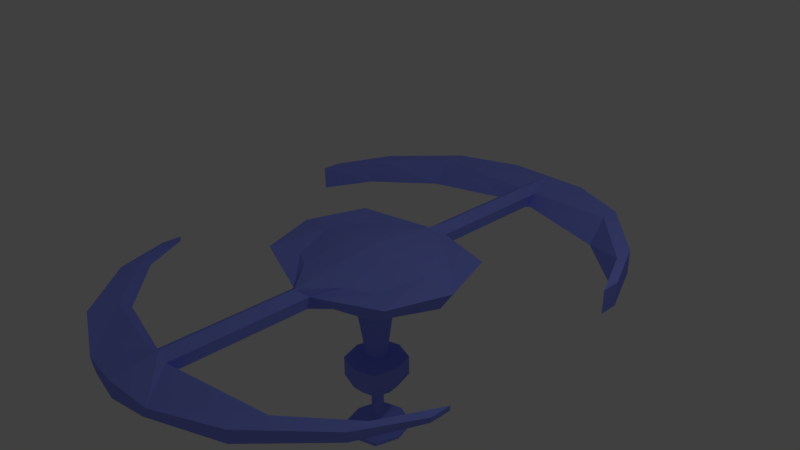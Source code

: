 # Source: space-station.blend  (saved by Blender 2.77.0; exported with 4.5.12 LTS)
import bpy
from mathutils import Matrix  # noqa: F401  (used for matrix-valued properties, if any)

bpy.ops.wm.read_factory_settings(use_empty=True)
scene = bpy.context.scene
scene.name = 'Scene'

# ---- collections
col_collection_1 = bpy.data.collections.new('Collection 1'); scene.collection.children.link(col_collection_1)

# ---- materials (node trees are filled in below, after node groups)
mat_material_001 = bpy.data.materials.new('Material.001')
mat_material_001.alpha_threshold = 0.0
mat_material_001.use_transparent_shadow = False
mat_material_001.preview_render_type = 'SHADERBALL'
mat_material_001.diffuse_color = (0.2654, 0.3194, 1.0, 1.0)
mat_material_001.roughness = 0.5
mat_material_001.line_color = (0.0, 0.0, 0.0, 1.0)

# ---- material node trees

# ---- world
world_world = bpy.data.worlds.new('World'); scene.world = world_world
world_world.color = (0.05088, 0.05088, 0.05088)
world_world.use_sun_shadow = False
world_world.sun_shadow_jitter_overblur = 0.0
world_world.cycles.sampling_method = 'MANUAL'

# ---- cameras
cam_camera = bpy.data.cameras.new('Camera')
cam_camera.clip_end = 100.0
cam_camera.lens = 35.0
cam_camera.sensor_width = 32.0
cam_camera.sensor_height = 18.0
cam_camera.ortho_scale = 7.314
cam_camera.dof.focus_distance = 0.0
cam_camera.dof.aperture_fstop = 128.0

# ---- lights
light_lamp = bpy.data.lights.new('Lamp', 'POINT')
light_lamp.transmission_factor = 0.0
light_lamp.cutoff_distance = 30.0
light_lamp.energy = 100.0
light_lamp.shadow_buffer_clip_start = 1.001
light_lamp.shadow_soft_size = 0.1
light_lamp.shadow_maximum_resolution = 0.006
light_lamp.use_absolute_resolution = True

# ---- meshes
me_cube = bpy.data.meshes.new('Cube')
me_cube.from_pydata([(-3.761e-05, 0.6711, -0.183), (-3.761e-05, -0.6711, -0.183), (-0.5042, -0.4583, -0.1483), (-0.5042, 0.4583, -0.1483), (3.015e-05, 0.5287, 0.02598), (2.927e-05, -0.5287, 0.02598), (-0.4159, -0.361, -0.01601), (-0.4159, 0.361, -0.01601), (-9.581e-05, 0.09042, -0.8607), (-0.07131, 0.5977, -0.1462), (6.568e-05, 0.7318, -6.152e-06), (-0.07131, -0.5977, -0.1462), (6.509e-05, -0.7318, -6.152e-06), (-0.6872, 2.418e-07, -0.1697), (-0.6425, -0.4794, -6.152e-06), (-0.6425, 0.4794, -6.152e-06), (2.973e-05, -3.759e-07, 0.09173), (-0.2301, 0.4709, 0.003995), (-0.2301, -0.4709, 0.003995), (-0.5399, 8.62e-08, 0.02173), (-0.08776, 0.6735, -0.04835), (-0.8082, 2.014e-07, -6.152e-06), (-0.08776, -0.6735, -0.04835), (-0.2301, -1.6e-07, 0.0719), (-0.294, 1.108e-07, -0.2481), (-9.581e-05, -0.09035, -0.8607), (-0.000201, -0.3062, -0.2973), (-0.000201, 0.2879, -0.2973), (-0.1564, 0.2408, -0.2971), (-0.1564, -0.2551, -0.2973), (-0.2399, 6.596e-08, -0.2974), (-0.0001305, -0.1509, -0.3276), (-0.0001305, 0.1509, -0.3276), (-0.0975, 0.1344, -0.3275), (-0.0975, -0.1344, -0.3276), (-0.1168, 8.257e-06, -0.3277), (-8.126e-05, -0.09036, -0.8045), (-8.126e-05, 0.09041, -0.8045), (-0.06519, 0.06935, -0.8044), (-0.06519, -0.0693, -0.8044), (-0.08608, 2.112e-05, -0.8045), (-0.0652, 0.06936, -0.8606), (-0.0652, -0.06929, -0.8607), (-0.0861, 3.388e-05, -0.8607), (-0.1749, -0.1864, -0.9147), (-0.2311, 4.618e-05, -0.9148), (-0.1749, 0.1865, -0.9145), (0.00022, -0.243, -0.9147), (0.00022, 0.2431, -0.9147), (-0.1749, -0.1864, -1.081), (-0.2311, 8.397e-05, -1.081), (-0.1749, 0.1865, -1.081), (0.000177, -0.243, -1.081), (0.000177, 0.2432, -1.081), (-0.1101, -0.1184, -1.182), (-0.1459, 0.000107, -1.182), (-0.1101, 0.1186, -1.182), (0.001176, -0.1544, -1.182), (0.001176, 0.1546, -1.182), (-0.03333, -0.0364, -1.206), (-0.04435, 0.0001438, -1.206), (-0.03333, 0.03669, -1.206), (0.0009882, -0.0475, -1.206), (0.0009882, 0.04779, -1.206), (-0.03336, -0.03637, -1.329), (-0.04438, 0.0001719, -1.329), (-0.03336, 0.03672, -1.329), (-0.2248, 8.077e-05, -1.067), (0.0009561, -0.04748, -1.329), (0.0009561, 0.04782, -1.329), (-0.0334, -0.03634, -1.479), (-0.04442, 0.0002057, -1.479), (-0.0334, 0.03675, -1.478), (-0.1781, -0.1549, -1.067), (0.0009174, -0.04744, -1.479), (0.0009174, 0.04785, -1.479), (-0.06513, -0.06901, -1.497), (-0.08599, 0.0002098, -1.497), (-0.06513, 0.06943, -1.497), (-0.1781, 0.1551, -1.067), (-0.0001235, -0.09004, -1.497), (-0.0001235, 0.09046, -1.497), (-0.1305, -0.139, -1.54), (-0.1725, 0.0002197, -1.54), (-0.1305, 0.1395, -1.54), (-0.178, 0.155, -0.9286), (0.0002233, -0.1813, -1.54), (0.0002233, 0.1818, -1.54), (-0.1845, -0.196, -1.556), (-0.2436, 0.000221, -1.556), (-0.1845, 0.1965, -1.556), (-0.2248, 4.936e-05, -0.9288), (-0.000189, -0.2556, -1.556), (-0.000189, 0.2561, -1.556), (-0.1845, -0.196, -1.585), (-0.2436, 0.0002277, -1.585), (-0.1845, 0.1965, -1.585), (-0.178, -0.1549, -0.9287), (-0.0001967, -0.2556, -1.585), (-0.0001967, 0.2561, -1.585), (-0.1465, -0.1558, -1.593), (-0.1935, 0.0002294, -1.593), (-0.1465, 0.1563, -1.592), (3.025e-05, 0.0002293, -1.593), (3.025e-05, -0.2032, -1.593), (3.025e-05, 0.2037, -1.593), (-3.761e-05, 1.076, -0.183), (-0.07131, 1.081, -0.1462), (6.568e-05, 1.078, -6.154e-06), (-3.761e-05, -1.084, -0.183), (-0.07131, -1.081, -0.1462), (6.509e-05, -1.085, -6.154e-06), (-0.08776, 1.079, -0.04835), (-0.08776, -1.079, -0.04835), (-3.761e-05, 1.709, -0.183), (-0.07131, 1.711, -0.1462), (6.568e-05, 1.711, -6.154e-06), (-3.761e-05, -1.713, -0.183), (-0.07131, -1.711, -0.1462), (6.509e-05, -1.77, -6.154e-06), (-0.08776, 1.779, -0.04835), (-0.08776, -1.779, -0.04835), (-3.761e-05, 2.066, -0.183), (-0.294, 2.068, -0.1786), (6.568e-05, 2.068, -6.154e-06), (-3.761e-05, -2.115, -0.183), (-0.294, -2.068, -0.1786), (6.509e-05, -2.113, -0.04982), (-0.3489, 2.068, 0.0004829), (-0.3489, -2.068, -0.0863), (-0.8471, 1.529, -0.1722), (-0.847, 1.689, 0.01514), (-0.847, -1.62, -0.09599), (-0.8471, -1.529, -0.1722), (-0.8471, 1.849, -0.1722), (-0.847, 1.849, 0.01514), (-0.847, -1.849, -0.07163), (-0.8471, -1.849, -0.1722), (-1.305, 1.129, -0.1697), (-1.304, 1.199, 0.01765), (-1.304, -1.199, -0.1122), (-1.305, -1.129, -0.1697), (-1.305, 1.364, -0.1697), (-1.304, 1.365, 0.01765), (-1.304, -1.365, -0.09678), (-1.305, -1.364, -0.1697), (-1.503, 0.7512, -0.1725), (-1.504, 0.7514, 0.01486), (-1.504, -0.7513, -0.1357), (-1.503, -0.7512, -0.1725), (-1.503, 0.9081, -0.1725), (-1.504, 0.9083, 0.01486), (-1.504, -0.9081, -0.1342), (-1.503, -0.908, -0.1725)], [], [(24, 11, 2, 13), (23, 19, 6, 18), (17, 20, 15, 7), (22, 18, 6, 14), (21, 19, 7, 15), (20, 9, 3, 15), (4, 10, 20, 17), (0, 9, 107, 106), (13, 21, 15, 3), (2, 14, 21, 13), (14, 6, 19, 21), (11, 22, 14, 2), (11, 1, 109, 110), (12, 5, 18, 22), (16, 23, 18, 5), (4, 17, 23, 16), (17, 7, 19, 23), (9, 24, 13, 3), (9, 0, 27, 28), (38, 37, 8, 41), (28, 27, 32, 33), (24, 9, 28, 30), (39, 40, 43, 42), (11, 24, 30, 29), (1, 11, 29, 26), (34, 35, 40, 39), (30, 28, 33, 35), (26, 29, 34, 31), (43, 41, 46, 45), (29, 30, 35, 34), (36, 39, 42, 25), (40, 38, 41, 43), (33, 32, 37, 38), (35, 33, 38, 40), (31, 34, 39, 36), (46, 51, 79, 85), (25, 42, 44, 47), (41, 8, 48, 46), (42, 43, 45, 44), (49, 50, 55, 54), (46, 48, 53, 51), (51, 50, 67, 79), (47, 44, 49, 52), (56, 58, 63, 61), (52, 49, 54, 57), (51, 53, 58, 56), (61, 63, 69, 66), (54, 55, 60, 59), (57, 54, 59, 62), (55, 56, 61, 60), (68, 64, 70, 74), (59, 60, 65, 64), (62, 59, 64, 68), (60, 61, 66, 65), (72, 75, 81, 78), (65, 66, 72, 71), (66, 69, 75, 72), (64, 65, 71, 70), (80, 76, 82, 86), (70, 71, 77, 76), (74, 70, 76, 80), (71, 72, 78, 77), (84, 87, 93, 90), (77, 78, 84, 83), (78, 81, 87, 84), (76, 77, 83, 82), (92, 88, 94, 98), (82, 83, 89, 88), (86, 82, 88, 92), (83, 84, 90, 89), (94, 95, 101, 100), (96, 99, 105, 102), (89, 90, 96, 95), (90, 93, 99, 96), (88, 89, 95, 94), (103, 104, 100, 101), (105, 103, 101, 102), (98, 94, 100, 104), (95, 96, 102, 101), (50, 49, 73, 67), (106, 107, 115, 114), (110, 109, 117, 118), (12, 22, 113, 111), (9, 20, 112, 107), (45, 46, 85, 91), (20, 10, 108, 112), (49, 44, 97, 73), (22, 11, 110, 113), (120, 116, 124, 128), (119, 121, 129, 127), (113, 110, 118, 121), (107, 112, 120, 115), (44, 45, 91, 97), (97, 91, 67, 73), (111, 113, 121, 119), (112, 108, 116, 120), (124, 122, 123, 128), (125, 127, 129, 126), (118, 117, 125, 126), (114, 115, 123, 122), (129, 121, 132, 136), (123, 115, 130, 134), (91, 85, 79, 67), (51, 56, 55, 50), (131, 135, 143, 139), (134, 130, 138, 142), (118, 126, 137, 133), (121, 118, 133, 132), (120, 128, 135, 131), (115, 120, 131, 130), (126, 129, 136, 137), (128, 123, 134, 135), (143, 142, 150, 151), (144, 140, 148, 152), (137, 136, 144, 145), (132, 133, 141, 140), (133, 137, 145, 141), (136, 132, 140, 144), (135, 134, 142, 143), (130, 131, 139, 138), (148, 149, 153, 152), (146, 147, 151, 150), (138, 139, 147, 146), (142, 138, 146, 150), (139, 143, 151, 147), (145, 144, 152, 153), (140, 141, 149, 148), (141, 145, 153, 149)])
me_cube.materials.append(mat_material_001)
me_cube.use_remesh_preserve_volume = False
me_cube.use_remesh_preserve_attributes = False
me_cube.use_mirror_vertex_groups = False
me_cube.update()

# ---- objects
ob_cube = bpy.data.objects.new('Cube', me_cube)
ob_lamp = bpy.data.objects.new('Lamp', light_lamp)
ob_camera = bpy.data.objects.new('Camera', cam_camera)

# ---- transforms, parenting, visibility, modifiers, constraints
ob_cube.location = (0.0, 0.0, 0.0)
ob_cube.scale = (1.741, 1.741, 1.741)
ob_cube.lock_rotations_4d = False
ob_cube.empty_display_type = 'ARROWS'
ob_cube.lineart.crease_threshold = 0.0
_m = ob_cube.modifiers.new('Mirror', 'MIRROR')
ob_lamp.location = (4.076, 1.005, 5.904)
ob_lamp.rotation_euler = (0.6503, 0.05522, 1.866)
ob_lamp.lock_rotations_4d = False
ob_lamp.empty_display_type = 'ARROWS'
ob_lamp.color = (0.0, 0.0, 0.0, 0.0)
ob_lamp.lineart.crease_threshold = 0.0
ob_camera.location = (7.481, -6.508, 5.344)
ob_camera.rotation_euler = (1.109, 0.01082, 0.8149)
ob_camera.lock_rotations_4d = False
ob_camera.empty_display_type = 'ARROWS'
ob_camera.color = (0.0, 0.0, 0.0, 0.0)
ob_camera.display_type = 'WIRE'
ob_camera.lineart.crease_threshold = 0.0

# ---- collection membership
col_collection_1.objects.link(ob_cube)
col_collection_1.objects.link(ob_lamp)
col_collection_1.objects.link(ob_camera)

# ---- scene / render settings (as saved in the file)
scene.camera = ob_camera
scene.frame_start = 1; scene.frame_end = 250; scene.frame_set(1)
scene.render.engine = 'BLENDER_EEVEE_NEXT'
scene.render.resolution_percentage = 50
scene.render.dither_intensity = 0.0
scene.cycles.use_denoising = False
scene.cycles.samples = 128
scene.cycles.sampling_pattern = 'TABULATED_SOBOL'
scene.cycles.light_sampling_threshold = 0.0
scene.cycles.use_adaptive_sampling = False
scene.cycles.use_light_tree = False
scene.cycles.blur_glossy = 0.0
scene.cycles.sample_clamp_indirect = 0.0
scene.view_settings.view_transform = 'Standard'
bpy.context.view_layer.update()
